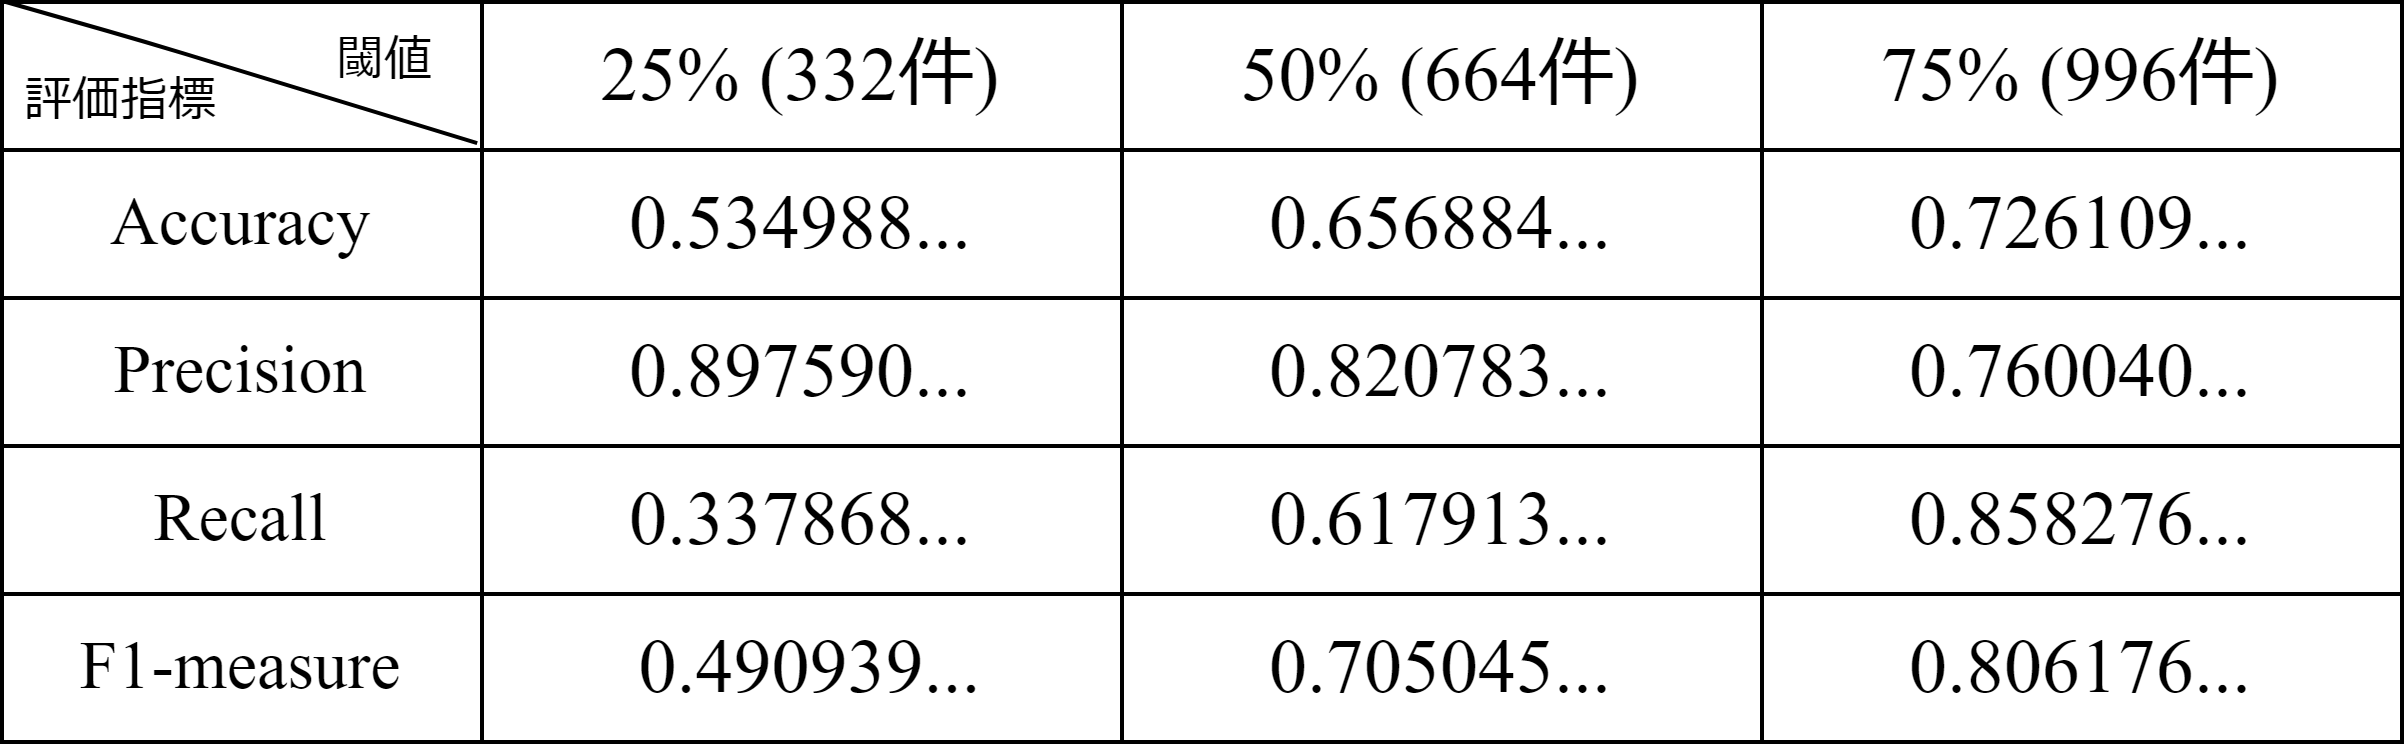

The diagram above was exported from draw.io. Its source (the exported page's mxGraphModel, read from the mxfile embedded in the PNG):
<mxGraphModel dx="626" dy="779" grid="1" gridSize="10" guides="1" tooltips="1" connect="1" arrows="1" fold="1" page="1" pageScale="1" pageWidth="827" pageHeight="1169" math="0" shadow="0">
  <root>
    <mxCell id="0" />
    <mxCell id="1" parent="0" />
    <mxCell id="2" value="" style="shape=table;startSize=0;container=1;collapsible=0;childLayout=tableLayout;fontFamily=Times New Roman;" parent="1" vertex="1">
      <mxGeometry x="174" y="150" width="600" height="185" as="geometry" />
    </mxCell>
    <mxCell id="3" style="shape=tableRow;horizontal=0;startSize=0;swimlaneHead=0;swimlaneBody=0;top=0;left=0;bottom=0;right=0;collapsible=0;dropTarget=0;fillColor=none;points=[[0,0.51,0,0,0],[0.5,1,0,0,0],[1,0.51,0,0,0]];portConstraint=eastwest;" parent="2" vertex="1">
      <mxGeometry width="600" height="37" as="geometry" />
    </mxCell>
    <mxCell id="4" style="shape=partialRectangle;html=1;whiteSpace=wrap;connectable=0;overflow=hidden;fillColor=none;top=0;left=0;bottom=0;right=0;pointerEvents=1;fontSize=17;fontFamily=Times New Roman;colspan=2;" parent="3" vertex="1">
      <mxGeometry width="120" height="37" as="geometry">
        <mxRectangle width="19" height="37" as="alternateBounds" />
      </mxGeometry>
    </mxCell>
    <mxCell id="6" value="25% (332件)" style="shape=partialRectangle;html=1;whiteSpace=wrap;connectable=0;overflow=hidden;fillColor=none;top=0;left=0;bottom=0;right=0;pointerEvents=1;fontSize=19;colspan=2;fontFamily=Times New Roman;" parent="3" vertex="1">
      <mxGeometry x="120" width="160" height="37" as="geometry">
        <mxRectangle width="141" height="37" as="alternateBounds" />
      </mxGeometry>
    </mxCell>
    <mxCell id="8" value="50% (664件)" style="shape=partialRectangle;html=1;whiteSpace=wrap;connectable=0;overflow=hidden;fillColor=none;top=0;left=0;bottom=0;right=0;pointerEvents=1;fontSize=19;fontFamily=Times New Roman;" parent="3" vertex="1">
      <mxGeometry x="280" width="160" height="37" as="geometry">
        <mxRectangle width="160" height="37" as="alternateBounds" />
      </mxGeometry>
    </mxCell>
    <mxCell id="9" value="75% (996件)" style="shape=partialRectangle;html=1;whiteSpace=wrap;connectable=0;overflow=hidden;fillColor=none;top=0;left=0;bottom=0;right=0;pointerEvents=1;fontSize=19;fontFamily=Times New Roman;" parent="3" vertex="1">
      <mxGeometry x="440" width="160" height="37" as="geometry">
        <mxRectangle width="160" height="37" as="alternateBounds" />
      </mxGeometry>
    </mxCell>
    <mxCell id="10" style="shape=tableRow;horizontal=0;startSize=0;swimlaneHead=0;swimlaneBody=0;top=0;left=0;bottom=0;right=0;collapsible=0;dropTarget=0;fillColor=none;points=[[0,0.51,0,0,0],[0.5,1,0,0,0],[1,0.51,0,0,0]];portConstraint=eastwest;" parent="2" vertex="1">
      <mxGeometry y="37" width="600" height="37" as="geometry" />
    </mxCell>
    <mxCell id="11" value="Accuracy" style="shape=partialRectangle;html=1;whiteSpace=wrap;connectable=0;overflow=hidden;fillColor=none;top=0;left=0;bottom=0;right=0;pointerEvents=1;colspan=2;rowspan=1;fontSize=17;fontFamily=Times New Roman;" parent="10" vertex="1">
      <mxGeometry width="120" height="37" as="geometry">
        <mxRectangle width="19" height="37" as="alternateBounds" />
      </mxGeometry>
    </mxCell>
    <mxCell id="13" value="0.534988..." style="shape=partialRectangle;html=1;whiteSpace=wrap;connectable=0;overflow=hidden;fillColor=none;top=0;left=0;bottom=0;right=0;pointerEvents=1;fontSize=19;colspan=2;fontFamily=Times New Roman;" parent="10" vertex="1">
      <mxGeometry x="120" width="160" height="37" as="geometry">
        <mxRectangle width="141" height="37" as="alternateBounds" />
      </mxGeometry>
    </mxCell>
    <mxCell id="15" value="0.656884..." style="shape=partialRectangle;html=1;whiteSpace=wrap;connectable=0;overflow=hidden;fillColor=none;top=0;left=0;bottom=0;right=0;pointerEvents=1;fontSize=19;fontFamily=Times New Roman;" parent="10" vertex="1">
      <mxGeometry x="280" width="160" height="37" as="geometry">
        <mxRectangle width="160" height="37" as="alternateBounds" />
      </mxGeometry>
    </mxCell>
    <mxCell id="16" value="0.726109..." style="shape=partialRectangle;html=1;whiteSpace=wrap;connectable=0;overflow=hidden;fillColor=none;top=0;left=0;bottom=0;right=0;pointerEvents=1;fontSize=19;fontFamily=Times New Roman;" parent="10" vertex="1">
      <mxGeometry x="440" width="160" height="37" as="geometry">
        <mxRectangle width="160" height="37" as="alternateBounds" />
      </mxGeometry>
    </mxCell>
    <mxCell id="17" style="shape=tableRow;horizontal=0;startSize=0;swimlaneHead=0;swimlaneBody=0;top=0;left=0;bottom=0;right=0;collapsible=0;dropTarget=0;fillColor=none;points=[[0,0.51,0,0,0],[0.5,1,0,0,0],[1,0.51,0,0,0]];portConstraint=eastwest;" parent="2" vertex="1">
      <mxGeometry y="74" width="600" height="37" as="geometry" />
    </mxCell>
    <mxCell id="18" value="Precision" style="shape=partialRectangle;html=1;whiteSpace=wrap;connectable=0;overflow=hidden;fillColor=none;top=0;left=0;bottom=0;right=0;pointerEvents=1;colspan=2;fontSize=17;fontFamily=Times New Roman;" parent="17" vertex="1">
      <mxGeometry width="120" height="37" as="geometry">
        <mxRectangle width="19" height="37" as="alternateBounds" />
      </mxGeometry>
    </mxCell>
    <mxCell id="20" value="0.897590..." style="shape=partialRectangle;html=1;whiteSpace=wrap;connectable=0;overflow=hidden;fillColor=none;top=0;left=0;bottom=0;right=0;pointerEvents=1;fontSize=19;colspan=2;fontFamily=Times New Roman;" parent="17" vertex="1">
      <mxGeometry x="120" width="160" height="37" as="geometry">
        <mxRectangle width="141" height="37" as="alternateBounds" />
      </mxGeometry>
    </mxCell>
    <mxCell id="22" value="0.820783..." style="shape=partialRectangle;html=1;whiteSpace=wrap;connectable=0;overflow=hidden;fillColor=none;top=0;left=0;bottom=0;right=0;pointerEvents=1;fontSize=19;fontFamily=Times New Roman;" parent="17" vertex="1">
      <mxGeometry x="280" width="160" height="37" as="geometry">
        <mxRectangle width="160" height="37" as="alternateBounds" />
      </mxGeometry>
    </mxCell>
    <mxCell id="23" value="0.760040..." style="shape=partialRectangle;html=1;whiteSpace=wrap;connectable=0;overflow=hidden;fillColor=none;top=0;left=0;bottom=0;right=0;pointerEvents=1;fontSize=19;fontFamily=Times New Roman;" parent="17" vertex="1">
      <mxGeometry x="440" width="160" height="37" as="geometry">
        <mxRectangle width="160" height="37" as="alternateBounds" />
      </mxGeometry>
    </mxCell>
    <mxCell id="24" style="shape=tableRow;horizontal=0;startSize=0;swimlaneHead=0;swimlaneBody=0;top=0;left=0;bottom=0;right=0;collapsible=0;dropTarget=0;fillColor=none;points=[[0,0.51,0,0,0],[0.5,1,0,0,0],[1,0.51,0,0,0]];portConstraint=eastwest;" parent="2" vertex="1">
      <mxGeometry y="111" width="600" height="37" as="geometry" />
    </mxCell>
    <mxCell id="25" value="Recall" style="shape=partialRectangle;html=1;whiteSpace=wrap;connectable=0;overflow=hidden;fillColor=none;top=0;left=0;bottom=0;right=0;pointerEvents=1;colspan=2;fontFamily=Times New Roman;fontSize=17;" parent="24" vertex="1">
      <mxGeometry width="120" height="37" as="geometry">
        <mxRectangle width="19" height="37" as="alternateBounds" />
      </mxGeometry>
    </mxCell>
    <mxCell id="27" value="0.337868..." style="shape=partialRectangle;html=1;whiteSpace=wrap;connectable=0;overflow=hidden;fillColor=none;top=0;left=0;bottom=0;right=0;pointerEvents=1;fontSize=19;colspan=2;fontFamily=Times New Roman;" parent="24" vertex="1">
      <mxGeometry x="120" width="160" height="37" as="geometry">
        <mxRectangle width="141" height="37" as="alternateBounds" />
      </mxGeometry>
    </mxCell>
    <mxCell id="29" value="0.617913..." style="shape=partialRectangle;html=1;whiteSpace=wrap;connectable=0;overflow=hidden;fillColor=none;top=0;left=0;bottom=0;right=0;pointerEvents=1;fontSize=19;fontFamily=Times New Roman;" parent="24" vertex="1">
      <mxGeometry x="280" width="160" height="37" as="geometry">
        <mxRectangle width="160" height="37" as="alternateBounds" />
      </mxGeometry>
    </mxCell>
    <mxCell id="30" value="0.858276..." style="shape=partialRectangle;html=1;whiteSpace=wrap;connectable=0;overflow=hidden;fillColor=none;top=0;left=0;bottom=0;right=0;pointerEvents=1;fontSize=19;fontFamily=Times New Roman;" parent="24" vertex="1">
      <mxGeometry x="440" width="160" height="37" as="geometry">
        <mxRectangle width="160" height="37" as="alternateBounds" />
      </mxGeometry>
    </mxCell>
    <mxCell id="31" style="shape=tableRow;horizontal=0;startSize=0;swimlaneHead=0;swimlaneBody=0;top=0;left=0;bottom=0;right=0;collapsible=0;dropTarget=0;fillColor=none;points=[[0,0.51,0,0,0],[0.5,1,0,0,0],[1,0.51,0,0,0]];portConstraint=eastwest;" parent="2" vertex="1">
      <mxGeometry y="148" width="600" height="37" as="geometry" />
    </mxCell>
    <mxCell id="32" value="F1-measure" style="shape=partialRectangle;html=1;whiteSpace=wrap;connectable=0;overflow=hidden;fillColor=none;top=0;left=0;bottom=0;right=0;pointerEvents=1;colspan=2;fontFamily=Times New Roman;fontSize=17;" parent="31" vertex="1">
      <mxGeometry width="120" height="37" as="geometry">
        <mxRectangle width="19" height="37" as="alternateBounds" />
      </mxGeometry>
    </mxCell>
    <mxCell id="34" value="&amp;nbsp;0.490939..." style="shape=partialRectangle;html=1;whiteSpace=wrap;connectable=0;overflow=hidden;fillColor=none;top=0;left=0;bottom=0;right=0;pointerEvents=1;fontSize=19;colspan=2;fontFamily=Times New Roman;" parent="31" vertex="1">
      <mxGeometry x="120" width="160" height="37" as="geometry">
        <mxRectangle width="141" height="37" as="alternateBounds" />
      </mxGeometry>
    </mxCell>
    <mxCell id="36" value="0.705045..." style="shape=partialRectangle;html=1;whiteSpace=wrap;connectable=0;overflow=hidden;fillColor=none;top=0;left=0;bottom=0;right=0;pointerEvents=1;fontSize=19;fontFamily=Times New Roman;" parent="31" vertex="1">
      <mxGeometry x="280" width="160" height="37" as="geometry">
        <mxRectangle width="160" height="37" as="alternateBounds" />
      </mxGeometry>
    </mxCell>
    <mxCell id="37" value="&lt;font face=&quot;Times New Roman&quot;&gt;0.806176...&lt;/font&gt;" style="shape=partialRectangle;html=1;whiteSpace=wrap;connectable=0;overflow=hidden;fillColor=none;top=0;left=0;bottom=0;right=0;pointerEvents=1;fontSize=19;" parent="31" vertex="1">
      <mxGeometry x="440" width="160" height="37" as="geometry">
        <mxRectangle width="160" height="37" as="alternateBounds" />
      </mxGeometry>
    </mxCell>
    <mxCell id="38" value="" style="edgeStyle=none;orthogonalLoop=1;jettySize=auto;html=1;fontFamily=Times New Roman;endArrow=none;endFill=0;entryX=0.198;entryY=-0.046;entryDx=0;entryDy=0;entryPerimeter=0;exitX=0.196;exitY=-0.031;exitDx=0;exitDy=0;exitPerimeter=0;" parent="2" target="10" edge="1">
      <mxGeometry width="80" relative="1" as="geometry">
        <mxPoint x="1" as="sourcePoint" />
        <mxPoint x="86" y="-20" as="targetPoint" />
        <Array as="points">
          <mxPoint x="36" y="10" />
        </Array>
      </mxGeometry>
    </mxCell>
    <mxCell id="39" value="閾値" style="text;strokeColor=none;align=center;fillColor=none;html=1;verticalAlign=middle;whiteSpace=wrap;rounded=0;fontFamily=Times New Roman;" parent="1" vertex="1">
      <mxGeometry x="240" y="150" width="60" height="30" as="geometry" />
    </mxCell>
    <mxCell id="40" value="評価指標" style="text;strokeColor=none;align=center;fillColor=none;html=1;verticalAlign=middle;whiteSpace=wrap;rounded=0;fontFamily=Times New Roman;" parent="1" vertex="1">
      <mxGeometry x="174" y="160" width="60" height="30" as="geometry" />
    </mxCell>
  </root>
</mxGraphModel>